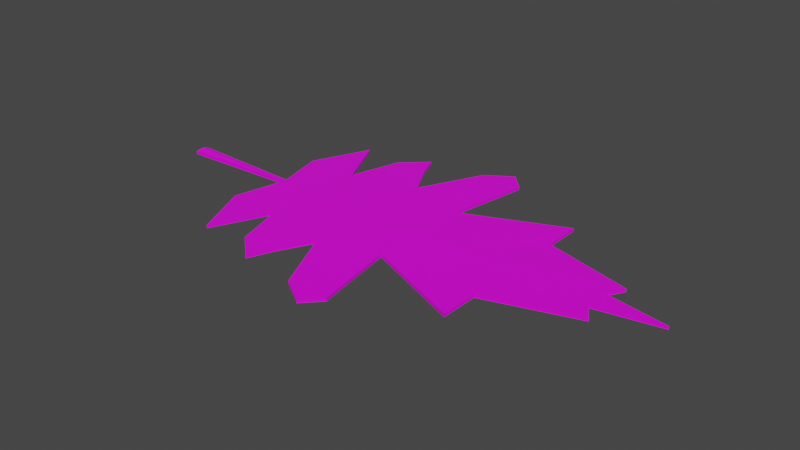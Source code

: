 # Source: leaves.blend  (saved by Blender 2.90.8; exported with 4.5.12 LTS)
import bpy
from mathutils import Matrix  # noqa: F401  (used for matrix-valued properties, if any)

bpy.ops.wm.read_factory_settings(use_empty=True)
scene = bpy.context.scene
scene.name = 'Scene'

# ---- collections
col_collection = bpy.data.collections.new('Collection'); scene.collection.children.link(col_collection)

# ---- images (referenced by path relative to the original .blend; pixels are not part of the script)
import os
ASSET_DIR = os.environ.get("B2B_ASSET_DIR", "")  # directory of the original .blend (textures are referenced by path, not embedded)
HERE = os.path.dirname(os.path.abspath(__file__))  # packed textures are extracted next to this script under _unpacked/

def load_image(name, relpath, width, height, colorspace="sRGB"):
    """Load a texture the original file referenced (path relative to the .blend, or extracted next to this script)."""
    p = next((c for c in (os.path.join(HERE, relpath), os.path.join(ASSET_DIR, relpath)) if relpath and os.path.exists(c)), "")
    if p:
        img = bpy.data.images.load(p, check_existing=True)
        img.name = name
    else:  # same state as the original file: an image datablock whose file is absent (Cycles renders it pink)
        img = bpy.data.images.new(name, width, height)
        img.source = "FILE"
        img.filepath = "//" + (relpath or name)
    img.colorspace_settings.name = colorspace
    return img
img_imphenziapalette01_png_001 = load_image('ImphenziaPalette01.png.001', 'ImphenziaPalette01.png', 1024, 1024, 'sRGB')

# ---- materials (node trees are filled in below, after node groups)
mat_material_001 = bpy.data.materials.new('Material.001')
mat_material_001.alpha_threshold = 0.0
mat_material_001.use_transparent_shadow = False
mat_material_001.line_color = (0.0, 0.0, 0.0, 1.0)

# ---- material node trees
mat_material_001.use_nodes = True; mat_material_001.node_tree.nodes.clear()
_N = mat_material_001.node_tree.nodes; _L = mat_material_001.node_tree.links
n0 = _N.new('ShaderNodeOutputMaterial'); n0.name = 'Material Output'; n0.location = (300, 300)
n1 = _N.new('ShaderNodeBsdfPrincipled'); n1.name = 'Principled BSDF'; n1.location = (10, 300)
n1.distribution = 'GGX'
n1.subsurface_method = 'BURLEY'
n1.inputs[2].default_value = 0.4
n1.inputs[3].default_value = 1.45
n1.inputs[27].default_value = (0.0, 0.0, 0.0, 1.0)
n1.inputs[28].default_value = 1.0
n2 = _N.new('ShaderNodeTexImage'); n2.name = 'Image Texture'; n2.location = (-264, 215)
n2.image = img_imphenziapalette01_png_001
n2.interpolation = 'Closest'
_L.new(n1.outputs[0], n0.inputs[0])
_L.new(n2.outputs[0], n1.inputs[0])
n0.is_active_output = True

# ---- world
world_world = bpy.data.worlds.new('World'); scene.world = world_world
world_world.use_nodes = True; world_world.node_tree.nodes.clear()
_N = world_world.node_tree.nodes; _L = world_world.node_tree.links
n0 = _N.new('ShaderNodeOutputWorld'); n0.name = 'World Output'; n0.location = (300, 300)
n1 = _N.new('ShaderNodeBackground'); n1.name = 'Background'; n1.location = (10, 300)
n1.inputs[0].default_value = (0.05088, 0.05088, 0.05088, 1.0)
_L.new(n1.outputs[0], n0.inputs[0])
n0.is_active_output = True
world_world.color = (0.05088, 0.05088, 0.05088)
world_world.use_sun_shadow = False
world_world.sun_shadow_jitter_overblur = 0.0

# ---- meshes
me_plane = bpy.data.meshes.new('Plane')
me_plane.from_pydata([(-1.0, -0.1134, 0.0), (1.0, -0.03586, 0.0), (7.834, 0.0, -1.49e-08), (6.954, -0.4801, -1.49e-08), (0.7813, -0.8763, -0.01451), (5.463, -0.9178, -0.01451), (1.819, -0.03292, 0.0), (1.667, -0.8731, -0.01451), (1.211, -1.84, -0.01451), (2.7, -0.02977, 0.0), (2.82, -1.161, -0.0009691), (1.927, -1.745, -0.01451), (2.489, -1.743, -0.01451), (2.341, -2.115, -0.01451), (3.784, -0.02589, 0.0), (3.79, -0.8655, -0.01451), (3.315, -2.243, -0.01451), (4.024, -2.24, -0.01451), (3.754, -2.528, -0.01451), (4.794, -0.1036, 0.0), (5.461, -1.563, -0.01451), (-0.9531, 0.0, 0.03822), (0.5242, 0.0, 0.0), (6.78, -0.1936, -1.49e-08), (1.344, 0.0, 0.0), (2.225, 0.0, 0.0), (3.309, 0.0, 0.0), (4.323, 0.0, 0.0), (-0.953, 0.0, 0.08822), (-0.9999, -0.1142, 0.04999), (1.0, -0.03665, 0.04999), (4.794, -0.1044, 0.04999), (6.955, -0.4809, 0.04999), (6.78, -0.1944, 0.04999), (7.834, 0.0, 0.04999), (5.462, -1.564, 0.03549), (5.463, -0.9186, 0.03549), (0.7814, -0.8771, 0.03549), (1.82, -0.03372, 0.04999), (1.667, -0.8739, 0.03549), (2.82, -1.161, 0.04902), (2.7, -0.03057, 0.04999), (1.211, -1.841, 0.03549), (1.927, -1.745, 0.03549), (2.489, -1.743, 0.03549), (3.791, -0.8663, 0.03549), (3.784, -0.02669, 0.04999), (2.341, -2.116, 0.03549), (4.323, 0.0, 0.04999), (3.316, -2.244, 0.03549), (4.024, -2.241, 0.03549), (3.754, -2.529, 0.03549), (0.5243, 0.0, 0.04999), (1.344, 0.0, 0.04999), (2.225, 0.0, 0.04999), (3.309, 0.0, 0.04999)], [], [(27, 23, 3, 19), (6, 7, 4, 1), (9, 10, 7, 6), (22, 24, 6, 1), (7, 8, 4), (14, 15, 10, 9), (24, 25, 9, 6), (10, 12, 11, 7), (12, 13, 11), (19, 20, 15, 14), (25, 26, 14, 9), (15, 17, 16, 10), (17, 18, 16), (19, 3, 5), (26, 27, 19, 14), (23, 27, 2), (0, 21, 22, 1), (19, 5, 20), (48, 31, 32, 33), (38, 30, 37, 39), (41, 38, 39, 40), (52, 30, 38, 53), (39, 37, 42), (46, 41, 40, 45), (53, 38, 41, 54), (40, 39, 43, 44), (44, 43, 47), (31, 46, 45, 35), (54, 41, 46, 55), (45, 40, 49, 50), (50, 49, 51), (31, 36, 32), (55, 46, 31, 48), (33, 34, 48), (29, 30, 52, 28), (31, 35, 36), (1, 4, 37, 30), (13, 12, 44, 47), (21, 0, 29, 28), (15, 20, 35, 45), (0, 1, 30, 29), (12, 10, 40, 44), (7, 11, 43, 39), (17, 15, 45, 50), (23, 2, 34, 33), (3, 23, 33, 32), (10, 16, 49, 40), (20, 5, 36, 35), (4, 8, 42, 37), (16, 18, 51, 49), (5, 3, 32, 36), (11, 13, 47, 43), (8, 7, 39, 42), (18, 17, 50, 51)])
_uv = me_plane.uv_layers.new(name='UVMap')
_uv.uv.foreach_set('vector', [0.3356, 0.5836, 0.3356, 0.5836, 0.3356, 0.5836, 0.3356, 0.5836, 0.3356, 0.5836, 0.3356, 0.5836, 0.3356, 0.5836, 0.3356, 0.5836, 0.3356, 0.5836, 0.3356, 0.5836, 0.3356, 0.5836, 0.3356, 0.5836, 0.4532, 0.5246, 0.4532, 0.5246, 0.4532, 0.5246, 0.4532, 0.5246, 0.3356, 0.5836, 0.3356, 0.5836, 0.3356, 0.5836, 0.3356, 0.5836, 0.3356, 0.5836, 0.3356, 0.5836, 0.3356, 0.5836, 0.4532, 0.5246, 0.4532, 0.5246, 0.4532, 0.5246, 0.4532, 0.5246, 0.3356, 0.5836, 0.3356, 0.5836, 0.3356, 0.5836, 0.3356, 0.5836, 0.3356, 0.5836, 0.3356, 0.5836, 0.3356, 0.5836, 0.3356, 0.5836, 0.3356, 0.5836, 0.3356, 0.5836, 0.3356, 0.5836, 0.4532, 0.5246, 0.4532, 0.5246, 0.4532, 0.5246, 0.4532, 0.5246, 0.3356, 0.5836, 0.3356, 0.5836, 0.3356, 0.5836, 0.3356, 0.5836, 0.3356, 0.5836, 0.3356, 0.5836, 0.3356, 0.5836, 0.3356, 0.5836, 0.3356, 0.5836, 0.3356, 0.5836, 0.4532, 0.5246, 0.4532, 0.5246, 0.4532, 0.5246, 0.4532, 0.5246, 0.3356, 0.5836, 0.3356, 0.5836, 0.3356, 0.5836, 0.4532, 0.5246, 0.4532, 0.5246, 0.4532, 0.5246, 0.4532, 0.5246, 0.3356, 0.5836, 0.3356, 0.5836, 0.3356, 0.5836, 0.3356, 0.5836, 0.3356, 0.5836, 0.3356, 0.5836, 0.3356, 0.5836, 0.3356, 0.5836, 0.3356, 0.5836, 0.3356, 0.5836, 0.3356, 0.5836, 0.3356, 0.5836, 0.3356, 0.5836, 0.3356, 0.5836, 0.3356, 0.5836, 0.4532, 0.5246, 0.4532, 0.5246, 0.4532, 0.5246, 0.4532, 0.5246, 0.3356, 0.5836, 0.3356, 0.5836, 0.3356, 0.5836, 0.3356, 0.5836, 0.3356, 0.5836, 0.3356, 0.5836, 0.3356, 0.5836, 0.4532, 0.5246, 0.4532, 0.5246, 0.4532, 0.5246, 0.4532, 0.5246, 0.3356, 0.5836, 0.3356, 0.5836, 0.3356, 0.5836, 0.3356, 0.5836, 0.3356, 0.5836, 0.3356, 0.5836, 0.3356, 0.5836, 0.3356, 0.5836, 0.3356, 0.5836, 0.3356, 0.5836, 0.3356, 0.5836, 0.4532, 0.5246, 0.4532, 0.5246, 0.4532, 0.5246, 0.4532, 0.5246, 0.3356, 0.5836, 0.3356, 0.5836, 0.3356, 0.5836, 0.3356, 0.5836, 0.3356, 0.5836, 0.3356, 0.5836, 0.3356, 0.5836, 0.3356, 0.5836, 0.3356, 0.5836, 0.3356, 0.5836, 0.4532, 0.5246, 0.4532, 0.5246, 0.4532, 0.5246, 0.4532, 0.5246, 0.3356, 0.5836, 0.3356, 0.5836, 0.3356, 0.5836, 0.4532, 0.5246, 0.4532, 0.5246, 0.4532, 0.5246, 0.4532, 0.5246, 0.3356, 0.5836, 0.3356, 0.5836, 0.3356, 0.5836, 0.3356, 0.5836, 0.3356, 0.5836, 0.3356, 0.5836, 0.3356, 0.5836, 0.3356, 0.5836, 0.3356, 0.5836, 0.3356, 0.5836, 0.3356, 0.5836, 0.4532, 0.5246, 0.4532, 0.5246, 0.4532, 0.5246, 0.4532, 0.5246, 0.3356, 0.5836, 0.3356, 0.5836, 0.3356, 0.5836, 0.3356, 0.5836, 0.4532, 0.5246, 0.4532, 0.5246, 0.4532, 0.5246, 0.4532, 0.5246, 0.3356, 0.5836, 0.3356, 0.5836, 0.3356, 0.5836, 0.3356, 0.5836, 0.3356, 0.5836, 0.3356, 0.5836, 0.3356, 0.5836, 0.3356, 0.5836, 0.3356, 0.5836, 0.3356, 0.5836, 0.3356, 0.5836, 0.3356, 0.5836, 0.3356, 0.5836, 0.3356, 0.5836, 0.3356, 0.5836, 0.3356, 0.5836, 0.3356, 0.5836, 0.3356, 0.5836, 0.3356, 0.5836, 0.3356, 0.5836, 0.3356, 0.5836, 0.3356, 0.5836, 0.3356, 0.5836, 0.3356, 0.5836, 0.3356, 0.5836, 0.3356, 0.5836, 0.3356, 0.5836, 0.3356, 0.5836, 0.3356, 0.5836, 0.3356, 0.5836, 0.3356, 0.5836, 0.3356, 0.5836, 0.3356, 0.5836, 0.3356, 0.5836, 0.3356, 0.5836, 0.3356, 0.5836, 0.3356, 0.5836, 0.3356, 0.5836, 0.3356, 0.5836, 0.3356, 0.5836, 0.3356, 0.5836, 0.3356, 0.5836, 0.3356, 0.5836, 0.3356, 0.5836, 0.3356, 0.5836, 0.3356, 0.5836, 0.3356, 0.5836, 0.3356, 0.5836, 0.3356, 0.5836, 0.3356, 0.5836, 0.3356, 0.5836, 0.3356, 0.5836])
me_plane.materials.append(mat_material_001)
me_plane.use_remesh_fix_poles = True
me_plane.use_remesh_preserve_attributes = False
me_plane.use_mirror_vertex_groups = False
me_plane.update()

# ---- objects
ob_plane = bpy.data.objects.new('Plane', me_plane)

# ---- transforms, parenting, visibility, modifiers, constraints
ob_plane.location = (0.0, 0.0, 0.0)
ob_plane.lineart.crease_threshold = 0.0
_m = ob_plane.modifiers.new('Mirror', 'MIRROR')
_m.use_axis = (False, True, False)
_m.use_clip = True

# ---- collection membership
scene.collection.objects.link(ob_plane)

# ---- scene / render settings (as saved in the file)
scene.frame_start = 1; scene.frame_end = 250; scene.frame_set(1)
scene.render.engine = 'BLENDER_EEVEE_NEXT'
scene.cycles.use_denoising = False
scene.cycles.samples = 128
scene.cycles.sampling_pattern = 'TABULATED_SOBOL'
scene.cycles.use_adaptive_sampling = False
scene.cycles.use_light_tree = False
scene.view_settings.view_transform = 'Filmic'
bpy.context.view_layer.update()

# ---- added for rendering (the .blend has no active camera and no usable light): camera, sun
cam_auto = bpy.data.cameras.new('AutoCamera')
cam_auto.lens = 50.0
cam_auto.sensor_width = 36.0
cam_auto.clip_end = 1000.0
ob_auto_camera = bpy.data.objects.new('AutoCamera', cam_auto)
scene.collection.objects.link(ob_auto_camera)
ob_auto_camera.location = (12.8365, -11.3032, 7.57231)
ob_auto_camera.rotation_euler = (1.09748, -7.21219e-08, 0.694738)
scene.camera = ob_auto_camera
light_auto_sun = bpy.data.lights.new('AutoSun', 'SUN')
light_auto_sun.energy = 3.0
light_auto_sun.angle = 0.0523599
ob_auto_sun = bpy.data.objects.new('AutoSun', light_auto_sun)
scene.collection.objects.link(ob_auto_sun)
ob_auto_sun.rotation_euler = (0.872665, 0.174533, 0.523599)
bpy.context.view_layer.update()
